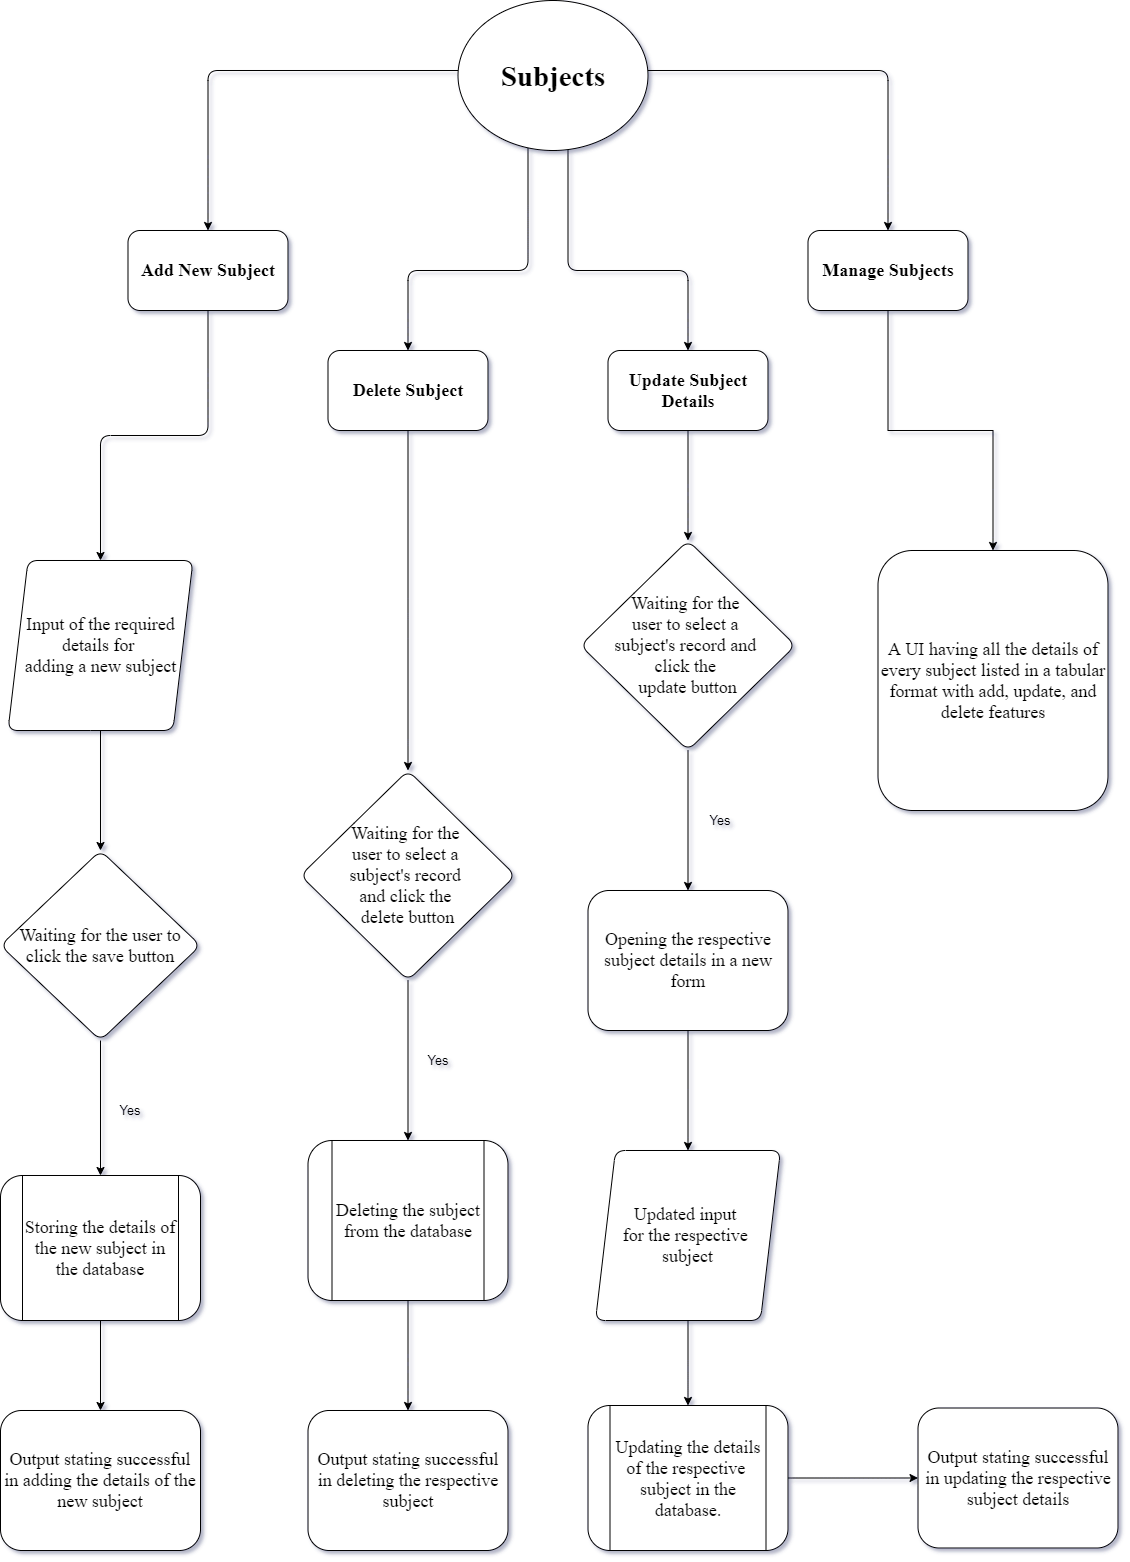

The diagram above was exported from draw.io. Its source (the exported page's mxGraphModel, read from the mxfile embedded in the PNG):
<mxGraphModel dx="1422" dy="743" grid="0" gridSize="10" guides="1" tooltips="1" connect="1" arrows="1" fold="1" page="0" pageScale="1" pageWidth="850" pageHeight="1100" math="0" shadow="0">
  <root>
    <mxCell id="mDDOY6BbuYmEBY2Xn8tR-0" />
    <mxCell id="mDDOY6BbuYmEBY2Xn8tR-1" parent="mDDOY6BbuYmEBY2Xn8tR-0" />
    <mxCell id="mDDOY6BbuYmEBY2Xn8tR-2" style="edgeStyle=orthogonalEdgeStyle;orthogonalLoop=1;jettySize=auto;html=1;" edge="1" parent="mDDOY6BbuYmEBY2Xn8tR-1" source="mDDOY6BbuYmEBY2Xn8tR-6">
      <mxGeometry relative="1" as="geometry">
        <mxPoint x="487.5" y="540" as="targetPoint" />
        <Array as="points">
          <mxPoint x="487.5" y="380" />
          <mxPoint x="487.5" y="540" />
        </Array>
      </mxGeometry>
    </mxCell>
    <mxCell id="mDDOY6BbuYmEBY2Xn8tR-3" value="" style="edgeStyle=orthogonalEdgeStyle;orthogonalLoop=1;jettySize=auto;html=1;" edge="1" parent="mDDOY6BbuYmEBY2Xn8tR-1" source="mDDOY6BbuYmEBY2Xn8tR-6" target="mDDOY6BbuYmEBY2Xn8tR-10">
      <mxGeometry relative="1" as="geometry">
        <Array as="points">
          <mxPoint x="807.5" y="580" />
          <mxPoint x="687.5" y="580" />
        </Array>
      </mxGeometry>
    </mxCell>
    <mxCell id="mDDOY6BbuYmEBY2Xn8tR-4" value="" style="edgeStyle=orthogonalEdgeStyle;orthogonalLoop=1;jettySize=auto;html=1;" edge="1" parent="mDDOY6BbuYmEBY2Xn8tR-1" source="mDDOY6BbuYmEBY2Xn8tR-6" target="mDDOY6BbuYmEBY2Xn8tR-12">
      <mxGeometry relative="1" as="geometry">
        <Array as="points">
          <mxPoint x="1167.5" y="380" />
        </Array>
      </mxGeometry>
    </mxCell>
    <mxCell id="mDDOY6BbuYmEBY2Xn8tR-5" value="" style="edgeStyle=orthogonalEdgeStyle;orthogonalLoop=1;jettySize=auto;html=1;" edge="1" parent="mDDOY6BbuYmEBY2Xn8tR-1" source="mDDOY6BbuYmEBY2Xn8tR-6" target="mDDOY6BbuYmEBY2Xn8tR-14">
      <mxGeometry relative="1" as="geometry">
        <Array as="points">
          <mxPoint x="847.5" y="580" />
          <mxPoint x="967.5" y="580" />
        </Array>
      </mxGeometry>
    </mxCell>
    <mxCell id="mDDOY6BbuYmEBY2Xn8tR-6" value="&lt;h1&gt;&lt;font face=&quot;Times New Roman&quot;&gt;&lt;span style=&quot;font-size: 29px&quot;&gt;Subjects&lt;/span&gt;&lt;/font&gt;&lt;/h1&gt;" style="ellipse;whiteSpace=wrap;html=1;rounded=1;" vertex="1" parent="mDDOY6BbuYmEBY2Xn8tR-1">
      <mxGeometry x="737.5" y="310" width="190" height="150" as="geometry" />
    </mxCell>
    <mxCell id="mDDOY6BbuYmEBY2Xn8tR-7" value="" style="edgeStyle=orthogonalEdgeStyle;orthogonalLoop=1;jettySize=auto;html=1;" edge="1" parent="mDDOY6BbuYmEBY2Xn8tR-1" source="mDDOY6BbuYmEBY2Xn8tR-8" target="mDDOY6BbuYmEBY2Xn8tR-16">
      <mxGeometry relative="1" as="geometry" />
    </mxCell>
    <mxCell id="mDDOY6BbuYmEBY2Xn8tR-8" value="&lt;h2&gt;&lt;font face=&quot;Times New Roman&quot;&gt;Add New Subject&lt;/font&gt;&lt;/h2&gt;" style="whiteSpace=wrap;html=1;rounded=1;" vertex="1" parent="mDDOY6BbuYmEBY2Xn8tR-1">
      <mxGeometry x="407.5" y="540" width="160" height="80" as="geometry" />
    </mxCell>
    <mxCell id="mDDOY6BbuYmEBY2Xn8tR-9" value="" style="edgeStyle=orthogonalEdgeStyle;rounded=0;orthogonalLoop=1;jettySize=auto;html=1;" edge="1" parent="mDDOY6BbuYmEBY2Xn8tR-1" source="mDDOY6BbuYmEBY2Xn8tR-10" target="mDDOY6BbuYmEBY2Xn8tR-25">
      <mxGeometry relative="1" as="geometry" />
    </mxCell>
    <mxCell id="mDDOY6BbuYmEBY2Xn8tR-10" value="&lt;h2&gt;&lt;font face=&quot;Times New Roman&quot;&gt;Delete Subject&lt;/font&gt;&lt;/h2&gt;" style="whiteSpace=wrap;html=1;rounded=1;" vertex="1" parent="mDDOY6BbuYmEBY2Xn8tR-1">
      <mxGeometry x="607.5" y="660" width="160" height="80" as="geometry" />
    </mxCell>
    <mxCell id="mDDOY6BbuYmEBY2Xn8tR-11" value="" style="edgeStyle=orthogonalEdgeStyle;rounded=0;orthogonalLoop=1;jettySize=auto;html=1;" edge="1" parent="mDDOY6BbuYmEBY2Xn8tR-1" source="mDDOY6BbuYmEBY2Xn8tR-12" target="mDDOY6BbuYmEBY2Xn8tR-23">
      <mxGeometry relative="1" as="geometry" />
    </mxCell>
    <mxCell id="mDDOY6BbuYmEBY2Xn8tR-12" value="&lt;h2&gt;&lt;font face=&quot;Times New Roman&quot;&gt;Manage Subjects&lt;/font&gt;&lt;/h2&gt;" style="whiteSpace=wrap;html=1;rounded=1;" vertex="1" parent="mDDOY6BbuYmEBY2Xn8tR-1">
      <mxGeometry x="1087.5" y="540" width="160" height="80" as="geometry" />
    </mxCell>
    <mxCell id="mDDOY6BbuYmEBY2Xn8tR-13" style="edgeStyle=orthogonalEdgeStyle;rounded=0;orthogonalLoop=1;jettySize=auto;html=1;" edge="1" parent="mDDOY6BbuYmEBY2Xn8tR-1" source="mDDOY6BbuYmEBY2Xn8tR-14" target="mDDOY6BbuYmEBY2Xn8tR-32">
      <mxGeometry relative="1" as="geometry" />
    </mxCell>
    <mxCell id="mDDOY6BbuYmEBY2Xn8tR-14" value="&lt;h2&gt;&lt;font face=&quot;Times New Roman&quot;&gt;Update Subject Details&lt;/font&gt;&lt;/h2&gt;" style="whiteSpace=wrap;html=1;rounded=1;" vertex="1" parent="mDDOY6BbuYmEBY2Xn8tR-1">
      <mxGeometry x="887.5" y="660" width="160" height="80" as="geometry" />
    </mxCell>
    <mxCell id="mDDOY6BbuYmEBY2Xn8tR-15" value="" style="edgeStyle=orthogonalEdgeStyle;orthogonalLoop=1;jettySize=auto;html=1;" edge="1" parent="mDDOY6BbuYmEBY2Xn8tR-1" source="mDDOY6BbuYmEBY2Xn8tR-16" target="mDDOY6BbuYmEBY2Xn8tR-18">
      <mxGeometry relative="1" as="geometry" />
    </mxCell>
    <mxCell id="mDDOY6BbuYmEBY2Xn8tR-16" value="&lt;span style=&quot;font-family: &amp;#34;times new roman&amp;#34; ; font-size: 18px&quot;&gt;Input of the required details&amp;nbsp;for&amp;nbsp;&lt;br&gt;&lt;/span&gt;&lt;span style=&quot;font-family: &amp;#34;times new roman&amp;#34; ; font-size: 18px&quot;&gt;adding a new subject&lt;/span&gt;" style="shape=parallelogram;perimeter=parallelogramPerimeter;whiteSpace=wrap;html=1;fixedSize=1;align=center;rounded=1;" vertex="1" parent="mDDOY6BbuYmEBY2Xn8tR-1">
      <mxGeometry x="287.5" y="870" width="185" height="170" as="geometry" />
    </mxCell>
    <mxCell id="mDDOY6BbuYmEBY2Xn8tR-17" value="" style="edgeStyle=orthogonalEdgeStyle;orthogonalLoop=1;jettySize=auto;html=1;" edge="1" parent="mDDOY6BbuYmEBY2Xn8tR-1" source="mDDOY6BbuYmEBY2Xn8tR-18" target="mDDOY6BbuYmEBY2Xn8tR-20">
      <mxGeometry relative="1" as="geometry" />
    </mxCell>
    <mxCell id="mDDOY6BbuYmEBY2Xn8tR-18" value="&lt;span style=&quot;font-family: &amp;#34;times new roman&amp;#34; ; font-size: 18px&quot;&gt;Waiting for the user to click the save button&lt;/span&gt;" style="rhombus;whiteSpace=wrap;html=1;rounded=1;" vertex="1" parent="mDDOY6BbuYmEBY2Xn8tR-1">
      <mxGeometry x="280" y="1160" width="200" height="190" as="geometry" />
    </mxCell>
    <mxCell id="mDDOY6BbuYmEBY2Xn8tR-19" value="" style="edgeStyle=orthogonalEdgeStyle;orthogonalLoop=1;jettySize=auto;html=1;" edge="1" parent="mDDOY6BbuYmEBY2Xn8tR-1" source="mDDOY6BbuYmEBY2Xn8tR-20" target="mDDOY6BbuYmEBY2Xn8tR-22">
      <mxGeometry relative="1" as="geometry" />
    </mxCell>
    <mxCell id="mDDOY6BbuYmEBY2Xn8tR-20" value="&lt;span style=&quot;font-family: &amp;#34;times new roman&amp;#34; ; font-size: 18px&quot;&gt;Storing the details of the new subject in the database&lt;/span&gt;" style="shape=process;whiteSpace=wrap;html=1;backgroundOutline=1;rounded=1;" vertex="1" parent="mDDOY6BbuYmEBY2Xn8tR-1">
      <mxGeometry x="280" y="1485" width="200" height="145" as="geometry" />
    </mxCell>
    <mxCell id="mDDOY6BbuYmEBY2Xn8tR-21" value="Yes" style="text;html=1;strokeColor=none;fillColor=none;align=center;verticalAlign=middle;whiteSpace=wrap;rotation=0;rounded=1;fontSize=13;" vertex="1" parent="mDDOY6BbuYmEBY2Xn8tR-1">
      <mxGeometry x="390" y="1410" width="40" height="20" as="geometry" />
    </mxCell>
    <mxCell id="mDDOY6BbuYmEBY2Xn8tR-22" value="&lt;span style=&quot;font-family: &amp;#34;times new roman&amp;#34; ; font-size: 18px&quot;&gt;Output stating successful in adding the details of the new subject&lt;/span&gt;" style="whiteSpace=wrap;html=1;rounded=1;" vertex="1" parent="mDDOY6BbuYmEBY2Xn8tR-1">
      <mxGeometry x="280" y="1720" width="200" height="140" as="geometry" />
    </mxCell>
    <mxCell id="mDDOY6BbuYmEBY2Xn8tR-23" value="&lt;span style=&quot;font-family: &amp;#34;times new roman&amp;#34; ; font-size: 18px&quot;&gt;A UI having all the details of every subject listed in a tabular format with add, update, and delete features&lt;/span&gt;" style="whiteSpace=wrap;html=1;rounded=1;" vertex="1" parent="mDDOY6BbuYmEBY2Xn8tR-1">
      <mxGeometry x="1157.5" y="860" width="230" height="260" as="geometry" />
    </mxCell>
    <mxCell id="mDDOY6BbuYmEBY2Xn8tR-24" value="" style="edgeStyle=orthogonalEdgeStyle;rounded=0;orthogonalLoop=1;jettySize=auto;html=1;" edge="1" parent="mDDOY6BbuYmEBY2Xn8tR-1" source="mDDOY6BbuYmEBY2Xn8tR-25" target="mDDOY6BbuYmEBY2Xn8tR-27">
      <mxGeometry relative="1" as="geometry" />
    </mxCell>
    <mxCell id="mDDOY6BbuYmEBY2Xn8tR-25" value="&lt;span style=&quot;font-family: &amp;#34;times new roman&amp;#34; ; font-size: 18px&quot;&gt;Waiting for the&amp;nbsp;&lt;br&gt;&lt;/span&gt;&lt;span style=&quot;font-family: &amp;#34;times new roman&amp;#34; ; font-size: 18px&quot;&gt;user to select a&amp;nbsp;&lt;br&gt;&lt;/span&gt;&lt;span style=&quot;font-family: &amp;#34;times new roman&amp;#34; ; font-size: 18px&quot;&gt;subject's record&amp;nbsp;&lt;br&gt;and click the&amp;nbsp;&lt;br&gt;&lt;/span&gt;&lt;span style=&quot;font-family: &amp;#34;times new roman&amp;#34; ; font-size: 18px&quot;&gt;delete button&lt;/span&gt;" style="rhombus;whiteSpace=wrap;html=1;rounded=1;" vertex="1" parent="mDDOY6BbuYmEBY2Xn8tR-1">
      <mxGeometry x="580" y="1080" width="215" height="210" as="geometry" />
    </mxCell>
    <mxCell id="mDDOY6BbuYmEBY2Xn8tR-26" style="edgeStyle=orthogonalEdgeStyle;rounded=0;orthogonalLoop=1;jettySize=auto;html=1;" edge="1" parent="mDDOY6BbuYmEBY2Xn8tR-1" source="mDDOY6BbuYmEBY2Xn8tR-27" target="mDDOY6BbuYmEBY2Xn8tR-29">
      <mxGeometry relative="1" as="geometry" />
    </mxCell>
    <mxCell id="mDDOY6BbuYmEBY2Xn8tR-27" value="&lt;span style=&quot;font-family: &amp;#34;times new roman&amp;#34; ; font-size: 18px&quot;&gt;Deleting the subject from the database&lt;/span&gt;" style="shape=process;whiteSpace=wrap;html=1;backgroundOutline=1;rounded=1;" vertex="1" parent="mDDOY6BbuYmEBY2Xn8tR-1">
      <mxGeometry x="587.5" y="1450" width="200" height="160" as="geometry" />
    </mxCell>
    <mxCell id="mDDOY6BbuYmEBY2Xn8tR-28" value="Yes" style="text;html=1;strokeColor=none;fillColor=none;align=center;verticalAlign=middle;whiteSpace=wrap;rotation=0;rounded=1;fontSize=13;" vertex="1" parent="mDDOY6BbuYmEBY2Xn8tR-1">
      <mxGeometry x="697.5" y="1360" width="40" height="20" as="geometry" />
    </mxCell>
    <mxCell id="mDDOY6BbuYmEBY2Xn8tR-29" value="&lt;span style=&quot;font-family: &amp;#34;times new roman&amp;#34; ; font-size: 18px&quot;&gt;Output stating successful in deleting the respective subject&lt;/span&gt;" style="whiteSpace=wrap;html=1;rounded=1;" vertex="1" parent="mDDOY6BbuYmEBY2Xn8tR-1">
      <mxGeometry x="587.5" y="1720" width="200" height="140" as="geometry" />
    </mxCell>
    <mxCell id="mDDOY6BbuYmEBY2Xn8tR-30" value="Yes" style="text;html=1;strokeColor=none;fillColor=none;align=center;verticalAlign=middle;whiteSpace=wrap;rotation=0;rounded=1;fontSize=13;" vertex="1" parent="mDDOY6BbuYmEBY2Xn8tR-1">
      <mxGeometry x="980" y="1120" width="40" height="20" as="geometry" />
    </mxCell>
    <mxCell id="mDDOY6BbuYmEBY2Xn8tR-31" style="edgeStyle=orthogonalEdgeStyle;rounded=0;orthogonalLoop=1;jettySize=auto;html=1;" edge="1" parent="mDDOY6BbuYmEBY2Xn8tR-1" source="mDDOY6BbuYmEBY2Xn8tR-32" target="mDDOY6BbuYmEBY2Xn8tR-34">
      <mxGeometry relative="1" as="geometry" />
    </mxCell>
    <mxCell id="mDDOY6BbuYmEBY2Xn8tR-32" value="&lt;span style=&quot;font-family: &amp;#34;times new roman&amp;#34; ; font-size: 18px&quot;&gt;Waiting for the&amp;nbsp;&lt;br&gt;&lt;/span&gt;&lt;span style=&quot;font-family: &amp;#34;times new roman&amp;#34; ; font-size: 18px&quot;&gt;user to select a&amp;nbsp;&lt;br&gt;&lt;/span&gt;&lt;span style=&quot;font-family: &amp;#34;times new roman&amp;#34; ; font-size: 18px&quot;&gt;subject's record and&amp;nbsp;&lt;br&gt;&lt;/span&gt;&lt;span style=&quot;font-family: &amp;#34;times new roman&amp;#34; ; font-size: 18px&quot;&gt;click the&amp;nbsp;&lt;br&gt;&lt;/span&gt;&lt;span style=&quot;font-family: &amp;#34;times new roman&amp;#34; ; font-size: 18px&quot;&gt;update button&lt;/span&gt;" style="rhombus;whiteSpace=wrap;html=1;rounded=1;" vertex="1" parent="mDDOY6BbuYmEBY2Xn8tR-1">
      <mxGeometry x="860" y="850" width="215" height="210" as="geometry" />
    </mxCell>
    <mxCell id="mDDOY6BbuYmEBY2Xn8tR-33" style="edgeStyle=orthogonalEdgeStyle;rounded=0;orthogonalLoop=1;jettySize=auto;html=1;" edge="1" parent="mDDOY6BbuYmEBY2Xn8tR-1" source="mDDOY6BbuYmEBY2Xn8tR-34" target="mDDOY6BbuYmEBY2Xn8tR-36">
      <mxGeometry relative="1" as="geometry" />
    </mxCell>
    <mxCell id="mDDOY6BbuYmEBY2Xn8tR-34" value="&lt;span style=&quot;font-family: &amp;#34;times new roman&amp;#34; ; font-size: 18px&quot;&gt;Opening the respective subject details in a new form&lt;/span&gt;" style="whiteSpace=wrap;html=1;rounded=1;" vertex="1" parent="mDDOY6BbuYmEBY2Xn8tR-1">
      <mxGeometry x="867.5" y="1200" width="200" height="140" as="geometry" />
    </mxCell>
    <mxCell id="mDDOY6BbuYmEBY2Xn8tR-35" style="edgeStyle=orthogonalEdgeStyle;rounded=0;orthogonalLoop=1;jettySize=auto;html=1;entryX=0.5;entryY=0;entryDx=0;entryDy=0;" edge="1" parent="mDDOY6BbuYmEBY2Xn8tR-1" source="mDDOY6BbuYmEBY2Xn8tR-36" target="mDDOY6BbuYmEBY2Xn8tR-38">
      <mxGeometry relative="1" as="geometry" />
    </mxCell>
    <mxCell id="mDDOY6BbuYmEBY2Xn8tR-36" value="&lt;span style=&quot;font-family: &amp;#34;times new roman&amp;#34; ; font-size: 18px&quot;&gt;Updated input&amp;nbsp;&lt;br&gt;&lt;/span&gt;&lt;span style=&quot;font-family: &amp;#34;times new roman&amp;#34; ; font-size: 18px&quot;&gt;for the respective &lt;br&gt;subject&lt;/span&gt;" style="shape=parallelogram;perimeter=parallelogramPerimeter;whiteSpace=wrap;html=1;fixedSize=1;align=center;rounded=1;" vertex="1" parent="mDDOY6BbuYmEBY2Xn8tR-1">
      <mxGeometry x="875" y="1460" width="185" height="170" as="geometry" />
    </mxCell>
    <mxCell id="mDDOY6BbuYmEBY2Xn8tR-37" style="edgeStyle=orthogonalEdgeStyle;rounded=0;orthogonalLoop=1;jettySize=auto;html=1;" edge="1" parent="mDDOY6BbuYmEBY2Xn8tR-1" source="mDDOY6BbuYmEBY2Xn8tR-38" target="mDDOY6BbuYmEBY2Xn8tR-39">
      <mxGeometry relative="1" as="geometry" />
    </mxCell>
    <mxCell id="mDDOY6BbuYmEBY2Xn8tR-38" value="&lt;span style=&quot;font-family: &amp;#34;times new roman&amp;#34; ; font-size: 18px&quot;&gt;Updating the details of the respective&amp;nbsp;&lt;br&gt;&lt;/span&gt;&lt;span style=&quot;font-family: &amp;#34;times new roman&amp;#34; ; font-size: 18px&quot;&gt;subject in the database.&lt;/span&gt;" style="shape=process;whiteSpace=wrap;html=1;backgroundOutline=1;rounded=1;" vertex="1" parent="mDDOY6BbuYmEBY2Xn8tR-1">
      <mxGeometry x="867.5" y="1715" width="200" height="145" as="geometry" />
    </mxCell>
    <mxCell id="mDDOY6BbuYmEBY2Xn8tR-39" value="&lt;span style=&quot;font-family: &amp;#34;times new roman&amp;#34; ; font-size: 18px&quot;&gt;Output stating successful in updating the respective subject details&lt;/span&gt;" style="whiteSpace=wrap;html=1;rounded=1;" vertex="1" parent="mDDOY6BbuYmEBY2Xn8tR-1">
      <mxGeometry x="1197.5" y="1717.5" width="200" height="140" as="geometry" />
    </mxCell>
  </root>
</mxGraphModel>